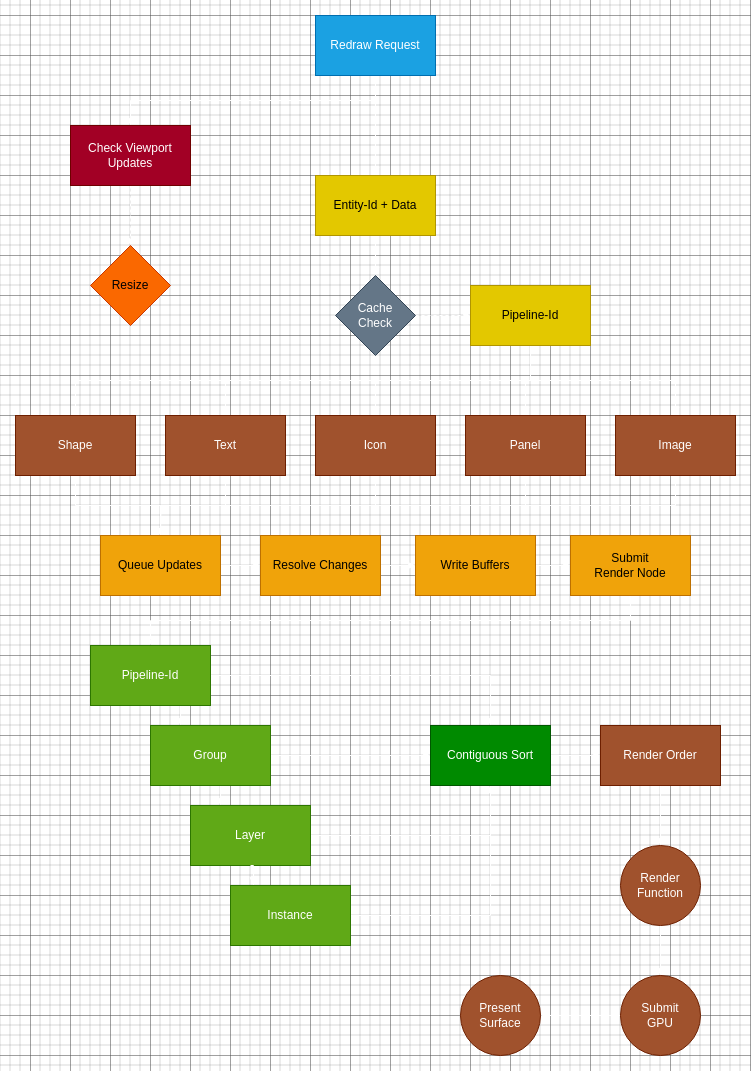

The diagram above was exported from draw.io. Its source (the exported page's mxGraphModel, read from the mxfile embedded in the PNG):
<mxGraphModel dx="1367" dy="848" grid="1" gridSize="10" guides="1" tooltips="1" connect="1" arrows="1" fold="1" page="1" pageScale="1" pageWidth="850" pageHeight="1100" math="0" shadow="0">
  <root>
    <mxCell id="0" />
    <mxCell id="1" parent="0" />
    <mxCell id="pTehidXF_9st6XABjZ4B-4" style="edgeStyle=orthogonalEdgeStyle;rounded=0;orthogonalLoop=1;jettySize=auto;html=1;exitX=0.5;exitY=1;exitDx=0;exitDy=0;entryX=0.5;entryY=0;entryDx=0;entryDy=0;" edge="1" parent="1" source="pTehidXF_9st6XABjZ4B-1" target="pTehidXF_9st6XABjZ4B-2">
      <mxGeometry relative="1" as="geometry" />
    </mxCell>
    <mxCell id="pTehidXF_9st6XABjZ4B-18" style="edgeStyle=orthogonalEdgeStyle;rounded=0;orthogonalLoop=1;jettySize=auto;html=1;exitX=0.5;exitY=1;exitDx=0;exitDy=0;entryX=0.5;entryY=0;entryDx=0;entryDy=0;" edge="1" parent="1" source="pTehidXF_9st6XABjZ4B-1" target="pTehidXF_9st6XABjZ4B-15">
      <mxGeometry relative="1" as="geometry" />
    </mxCell>
    <mxCell id="pTehidXF_9st6XABjZ4B-1" value="Redraw Request" style="rounded=0;whiteSpace=wrap;html=1;fillColor=#1ba1e2;fontColor=#ffffff;strokeColor=#006EAF;" vertex="1" parent="1">
      <mxGeometry x="365" y="40" width="120" height="60" as="geometry" />
    </mxCell>
    <mxCell id="pTehidXF_9st6XABjZ4B-5" style="edgeStyle=orthogonalEdgeStyle;rounded=0;orthogonalLoop=1;jettySize=auto;html=1;exitX=0.5;exitY=1;exitDx=0;exitDy=0;entryX=0.5;entryY=0;entryDx=0;entryDy=0;dashed=1;" edge="1" parent="1" source="pTehidXF_9st6XABjZ4B-2" target="pTehidXF_9st6XABjZ4B-3">
      <mxGeometry relative="1" as="geometry" />
    </mxCell>
    <mxCell id="pTehidXF_9st6XABjZ4B-2" value="Check Viewport&lt;div&gt;Updates&lt;/div&gt;" style="rounded=0;whiteSpace=wrap;html=1;fillColor=#a20025;fontColor=#ffffff;strokeColor=#6F0000;" vertex="1" parent="1">
      <mxGeometry x="120" y="150" width="120" height="60" as="geometry" />
    </mxCell>
    <mxCell id="pTehidXF_9st6XABjZ4B-3" value="Resize" style="rhombus;whiteSpace=wrap;html=1;fillColor=#fa6800;fontColor=#000000;strokeColor=#C73500;" vertex="1" parent="1">
      <mxGeometry x="140" y="270" width="80" height="80" as="geometry" />
    </mxCell>
    <mxCell id="pTehidXF_9st6XABjZ4B-20" style="edgeStyle=orthogonalEdgeStyle;rounded=0;orthogonalLoop=1;jettySize=auto;html=1;exitX=0.5;exitY=1;exitDx=0;exitDy=0;entryX=0.5;entryY=0;entryDx=0;entryDy=0;" edge="1" parent="1" source="pTehidXF_9st6XABjZ4B-15" target="pTehidXF_9st6XABjZ4B-17">
      <mxGeometry relative="1" as="geometry" />
    </mxCell>
    <mxCell id="pTehidXF_9st6XABjZ4B-15" value="Entity-Id + Data" style="rounded=0;whiteSpace=wrap;html=1;fillColor=#e3c800;fontColor=#000000;strokeColor=#B09500;" vertex="1" parent="1">
      <mxGeometry x="365" y="200" width="120" height="60" as="geometry" />
    </mxCell>
    <mxCell id="pTehidXF_9st6XABjZ4B-27" style="edgeStyle=orthogonalEdgeStyle;rounded=0;orthogonalLoop=1;jettySize=auto;html=1;exitX=0.5;exitY=1;exitDx=0;exitDy=0;entryX=0.5;entryY=0;entryDx=0;entryDy=0;" edge="1" parent="1" source="pTehidXF_9st6XABjZ4B-16" target="pTehidXF_9st6XABjZ4B-25">
      <mxGeometry relative="1" as="geometry" />
    </mxCell>
    <mxCell id="pTehidXF_9st6XABjZ4B-28" style="edgeStyle=orthogonalEdgeStyle;rounded=0;orthogonalLoop=1;jettySize=auto;html=1;exitX=0.5;exitY=1;exitDx=0;exitDy=0;entryX=0.5;entryY=0;entryDx=0;entryDy=0;" edge="1" parent="1" source="pTehidXF_9st6XABjZ4B-16" target="pTehidXF_9st6XABjZ4B-24">
      <mxGeometry relative="1" as="geometry" />
    </mxCell>
    <mxCell id="pTehidXF_9st6XABjZ4B-29" style="edgeStyle=orthogonalEdgeStyle;rounded=0;orthogonalLoop=1;jettySize=auto;html=1;exitX=0.5;exitY=1;exitDx=0;exitDy=0;entryX=0.5;entryY=0;entryDx=0;entryDy=0;" edge="1" parent="1" source="pTehidXF_9st6XABjZ4B-16" target="pTehidXF_9st6XABjZ4B-23">
      <mxGeometry relative="1" as="geometry" />
    </mxCell>
    <mxCell id="pTehidXF_9st6XABjZ4B-30" style="edgeStyle=orthogonalEdgeStyle;rounded=0;orthogonalLoop=1;jettySize=auto;html=1;exitX=0.5;exitY=1;exitDx=0;exitDy=0;entryX=0.5;entryY=0;entryDx=0;entryDy=0;" edge="1" parent="1" source="pTehidXF_9st6XABjZ4B-16" target="pTehidXF_9st6XABjZ4B-22">
      <mxGeometry relative="1" as="geometry" />
    </mxCell>
    <mxCell id="pTehidXF_9st6XABjZ4B-31" style="edgeStyle=orthogonalEdgeStyle;rounded=0;orthogonalLoop=1;jettySize=auto;html=1;exitX=0.5;exitY=1;exitDx=0;exitDy=0;entryX=0.5;entryY=0;entryDx=0;entryDy=0;" edge="1" parent="1" source="pTehidXF_9st6XABjZ4B-16" target="pTehidXF_9st6XABjZ4B-26">
      <mxGeometry relative="1" as="geometry" />
    </mxCell>
    <mxCell id="pTehidXF_9st6XABjZ4B-16" value="Pipeline-Id" style="rounded=0;whiteSpace=wrap;html=1;fillColor=#e3c800;fontColor=#000000;strokeColor=#B09500;" vertex="1" parent="1">
      <mxGeometry x="520" y="310" width="120" height="60" as="geometry" />
    </mxCell>
    <mxCell id="pTehidXF_9st6XABjZ4B-21" style="edgeStyle=orthogonalEdgeStyle;rounded=0;orthogonalLoop=1;jettySize=auto;html=1;exitX=1;exitY=0.5;exitDx=0;exitDy=0;entryX=0;entryY=0.5;entryDx=0;entryDy=0;dashed=1;" edge="1" parent="1" source="pTehidXF_9st6XABjZ4B-17" target="pTehidXF_9st6XABjZ4B-16">
      <mxGeometry relative="1" as="geometry" />
    </mxCell>
    <mxCell id="pTehidXF_9st6XABjZ4B-17" value="Cache&lt;div&gt;Check&lt;/div&gt;" style="rhombus;whiteSpace=wrap;html=1;fillColor=#647687;fontColor=#ffffff;strokeColor=#314354;" vertex="1" parent="1">
      <mxGeometry x="385" y="300" width="80" height="80" as="geometry" />
    </mxCell>
    <mxCell id="pTehidXF_9st6XABjZ4B-48" style="edgeStyle=orthogonalEdgeStyle;rounded=0;orthogonalLoop=1;jettySize=auto;html=1;exitX=0.5;exitY=1;exitDx=0;exitDy=0;" edge="1" parent="1" source="pTehidXF_9st6XABjZ4B-22">
      <mxGeometry relative="1" as="geometry">
        <mxPoint x="210" y="560" as="targetPoint" />
      </mxGeometry>
    </mxCell>
    <mxCell id="pTehidXF_9st6XABjZ4B-22" value="Text" style="rounded=0;whiteSpace=wrap;html=1;fillColor=#a0522d;fontColor=#ffffff;strokeColor=#6D1F00;" vertex="1" parent="1">
      <mxGeometry x="215" y="440" width="120" height="60" as="geometry" />
    </mxCell>
    <mxCell id="pTehidXF_9st6XABjZ4B-49" style="edgeStyle=orthogonalEdgeStyle;rounded=0;orthogonalLoop=1;jettySize=auto;html=1;exitX=0.5;exitY=1;exitDx=0;exitDy=0;entryX=0.5;entryY=0;entryDx=0;entryDy=0;" edge="1" parent="1" source="pTehidXF_9st6XABjZ4B-23" target="pTehidXF_9st6XABjZ4B-43">
      <mxGeometry relative="1" as="geometry" />
    </mxCell>
    <mxCell id="pTehidXF_9st6XABjZ4B-23" value="Icon" style="rounded=0;whiteSpace=wrap;html=1;fillColor=#a0522d;fontColor=#ffffff;strokeColor=#6D1F00;" vertex="1" parent="1">
      <mxGeometry x="365" y="440" width="120" height="60" as="geometry" />
    </mxCell>
    <mxCell id="pTehidXF_9st6XABjZ4B-50" style="edgeStyle=orthogonalEdgeStyle;rounded=0;orthogonalLoop=1;jettySize=auto;html=1;exitX=0.5;exitY=1;exitDx=0;exitDy=0;entryX=0.5;entryY=0;entryDx=0;entryDy=0;" edge="1" parent="1" source="pTehidXF_9st6XABjZ4B-24" target="pTehidXF_9st6XABjZ4B-43">
      <mxGeometry relative="1" as="geometry" />
    </mxCell>
    <mxCell id="pTehidXF_9st6XABjZ4B-24" value="Panel" style="rounded=0;whiteSpace=wrap;html=1;fillColor=#a0522d;fontColor=#ffffff;strokeColor=#6D1F00;" vertex="1" parent="1">
      <mxGeometry x="515" y="440" width="120" height="60" as="geometry" />
    </mxCell>
    <mxCell id="pTehidXF_9st6XABjZ4B-51" style="edgeStyle=orthogonalEdgeStyle;rounded=0;orthogonalLoop=1;jettySize=auto;html=1;exitX=0.5;exitY=1;exitDx=0;exitDy=0;entryX=0.5;entryY=0;entryDx=0;entryDy=0;" edge="1" parent="1" source="pTehidXF_9st6XABjZ4B-25" target="pTehidXF_9st6XABjZ4B-43">
      <mxGeometry relative="1" as="geometry" />
    </mxCell>
    <mxCell id="pTehidXF_9st6XABjZ4B-25" value="Image" style="rounded=0;whiteSpace=wrap;html=1;fillColor=#a0522d;fontColor=#ffffff;strokeColor=#6D1F00;" vertex="1" parent="1">
      <mxGeometry x="665" y="440" width="120" height="60" as="geometry" />
    </mxCell>
    <mxCell id="pTehidXF_9st6XABjZ4B-47" style="edgeStyle=orthogonalEdgeStyle;rounded=0;orthogonalLoop=1;jettySize=auto;html=1;exitX=0.5;exitY=1;exitDx=0;exitDy=0;entryX=0.5;entryY=0;entryDx=0;entryDy=0;" edge="1" parent="1" source="pTehidXF_9st6XABjZ4B-26" target="pTehidXF_9st6XABjZ4B-43">
      <mxGeometry relative="1" as="geometry" />
    </mxCell>
    <mxCell id="pTehidXF_9st6XABjZ4B-26" value="Shape" style="rounded=0;whiteSpace=wrap;html=1;fillColor=#a0522d;fontColor=#ffffff;strokeColor=#6D1F00;" vertex="1" parent="1">
      <mxGeometry x="65" y="440" width="120" height="60" as="geometry" />
    </mxCell>
    <mxCell id="pTehidXF_9st6XABjZ4B-35" style="edgeStyle=orthogonalEdgeStyle;rounded=0;orthogonalLoop=1;jettySize=auto;html=1;exitX=0.75;exitY=1;exitDx=0;exitDy=0;entryX=0.25;entryY=0;entryDx=0;entryDy=0;fillColor=#60a917;strokeColor=#FFFFFF;" edge="1" parent="1" source="pTehidXF_9st6XABjZ4B-32" target="pTehidXF_9st6XABjZ4B-33">
      <mxGeometry relative="1" as="geometry" />
    </mxCell>
    <mxCell id="pTehidXF_9st6XABjZ4B-38" style="edgeStyle=orthogonalEdgeStyle;rounded=0;orthogonalLoop=1;jettySize=auto;html=1;exitX=1;exitY=0.5;exitDx=0;exitDy=0;entryX=0.5;entryY=0;entryDx=0;entryDy=0;" edge="1" parent="1" source="pTehidXF_9st6XABjZ4B-32" target="pTehidXF_9st6XABjZ4B-37">
      <mxGeometry relative="1" as="geometry" />
    </mxCell>
    <mxCell id="pTehidXF_9st6XABjZ4B-32" value="Pipeline-Id" style="rounded=0;whiteSpace=wrap;html=1;fillColor=#60a917;fontColor=#ffffff;strokeColor=#2D7600;" vertex="1" parent="1">
      <mxGeometry x="140" y="670" width="120" height="60" as="geometry" />
    </mxCell>
    <mxCell id="pTehidXF_9st6XABjZ4B-36" style="edgeStyle=orthogonalEdgeStyle;rounded=0;orthogonalLoop=1;jettySize=auto;html=1;exitX=0.5;exitY=1;exitDx=0;exitDy=0;entryX=0.25;entryY=0;entryDx=0;entryDy=0;fillColor=#60a917;strokeColor=#FFFFFF;" edge="1" parent="1" source="pTehidXF_9st6XABjZ4B-33" target="pTehidXF_9st6XABjZ4B-34">
      <mxGeometry relative="1" as="geometry" />
    </mxCell>
    <mxCell id="pTehidXF_9st6XABjZ4B-39" style="edgeStyle=orthogonalEdgeStyle;rounded=0;orthogonalLoop=1;jettySize=auto;html=1;exitX=1;exitY=0.5;exitDx=0;exitDy=0;entryX=0;entryY=0.5;entryDx=0;entryDy=0;" edge="1" parent="1" source="pTehidXF_9st6XABjZ4B-33" target="pTehidXF_9st6XABjZ4B-37">
      <mxGeometry relative="1" as="geometry" />
    </mxCell>
    <mxCell id="pTehidXF_9st6XABjZ4B-33" value="Group" style="rounded=0;whiteSpace=wrap;html=1;fillColor=#60a917;fontColor=#ffffff;strokeColor=#2D7600;" vertex="1" parent="1">
      <mxGeometry x="200" y="750" width="120" height="60" as="geometry" />
    </mxCell>
    <mxCell id="pTehidXF_9st6XABjZ4B-40" style="edgeStyle=orthogonalEdgeStyle;rounded=0;orthogonalLoop=1;jettySize=auto;html=1;exitX=1;exitY=0.5;exitDx=0;exitDy=0;entryX=0.5;entryY=1;entryDx=0;entryDy=0;" edge="1" parent="1" source="pTehidXF_9st6XABjZ4B-34" target="pTehidXF_9st6XABjZ4B-37">
      <mxGeometry relative="1" as="geometry" />
    </mxCell>
    <mxCell id="pTehidXF_9st6XABjZ4B-34" value="Layer" style="rounded=0;whiteSpace=wrap;html=1;fillColor=#60a917;fontColor=#ffffff;strokeColor=#2D7600;" vertex="1" parent="1">
      <mxGeometry x="240" y="830" width="120" height="60" as="geometry" />
    </mxCell>
    <mxCell id="pTehidXF_9st6XABjZ4B-42" style="edgeStyle=orthogonalEdgeStyle;rounded=0;orthogonalLoop=1;jettySize=auto;html=1;exitX=1;exitY=0.5;exitDx=0;exitDy=0;" edge="1" parent="1" source="pTehidXF_9st6XABjZ4B-37" target="pTehidXF_9st6XABjZ4B-41">
      <mxGeometry relative="1" as="geometry" />
    </mxCell>
    <mxCell id="pTehidXF_9st6XABjZ4B-37" value="Contiguous Sort" style="rounded=0;whiteSpace=wrap;html=1;fillColor=#008a00;fontColor=#ffffff;strokeColor=#005700;" vertex="1" parent="1">
      <mxGeometry x="480" y="750" width="120" height="60" as="geometry" />
    </mxCell>
    <mxCell id="pTehidXF_9st6XABjZ4B-57" style="edgeStyle=orthogonalEdgeStyle;rounded=0;orthogonalLoop=1;jettySize=auto;html=1;exitX=0.5;exitY=1;exitDx=0;exitDy=0;entryX=0.5;entryY=0;entryDx=0;entryDy=0;fillColor=#a0522d;strokeColor=#FFFFFF;" edge="1" parent="1" source="pTehidXF_9st6XABjZ4B-41" target="pTehidXF_9st6XABjZ4B-56">
      <mxGeometry relative="1" as="geometry" />
    </mxCell>
    <mxCell id="pTehidXF_9st6XABjZ4B-41" value="Render Order" style="rounded=0;whiteSpace=wrap;html=1;fillColor=#a0522d;fontColor=#ffffff;strokeColor=#6D1F00;" vertex="1" parent="1">
      <mxGeometry x="650" y="750" width="120" height="60" as="geometry" />
    </mxCell>
    <mxCell id="pTehidXF_9st6XABjZ4B-52" style="edgeStyle=orthogonalEdgeStyle;rounded=0;orthogonalLoop=1;jettySize=auto;html=1;exitX=1;exitY=0.5;exitDx=0;exitDy=0;entryX=0;entryY=0.5;entryDx=0;entryDy=0;fillColor=#f0a30a;strokeColor=#FFFFFF;" edge="1" parent="1" source="pTehidXF_9st6XABjZ4B-43" target="pTehidXF_9st6XABjZ4B-44">
      <mxGeometry relative="1" as="geometry" />
    </mxCell>
    <mxCell id="pTehidXF_9st6XABjZ4B-43" value="Queue Updates" style="rounded=0;whiteSpace=wrap;html=1;fillColor=#f0a30a;fontColor=#000000;strokeColor=#BD7000;" vertex="1" parent="1">
      <mxGeometry x="150" y="560" width="120" height="60" as="geometry" />
    </mxCell>
    <mxCell id="pTehidXF_9st6XABjZ4B-53" style="edgeStyle=orthogonalEdgeStyle;rounded=0;orthogonalLoop=1;jettySize=auto;html=1;exitX=1;exitY=0.5;exitDx=0;exitDy=0;entryX=0;entryY=0.5;entryDx=0;entryDy=0;fillColor=#f0a30a;strokeColor=#FFFFFF;" edge="1" parent="1" source="pTehidXF_9st6XABjZ4B-44" target="pTehidXF_9st6XABjZ4B-45">
      <mxGeometry relative="1" as="geometry" />
    </mxCell>
    <mxCell id="pTehidXF_9st6XABjZ4B-44" value="Resolve Changes" style="rounded=0;whiteSpace=wrap;html=1;fillColor=#f0a30a;fontColor=#000000;strokeColor=#BD7000;" vertex="1" parent="1">
      <mxGeometry x="310" y="560" width="120" height="60" as="geometry" />
    </mxCell>
    <mxCell id="pTehidXF_9st6XABjZ4B-54" style="edgeStyle=orthogonalEdgeStyle;rounded=0;orthogonalLoop=1;jettySize=auto;html=1;exitX=1;exitY=0.5;exitDx=0;exitDy=0;entryX=0;entryY=0.5;entryDx=0;entryDy=0;fillColor=#f0a30a;strokeColor=#FFFFFF;" edge="1" parent="1" source="pTehidXF_9st6XABjZ4B-45" target="pTehidXF_9st6XABjZ4B-46">
      <mxGeometry relative="1" as="geometry" />
    </mxCell>
    <mxCell id="pTehidXF_9st6XABjZ4B-45" value="Write Buffers" style="rounded=0;whiteSpace=wrap;html=1;fillColor=#f0a30a;fontColor=#000000;strokeColor=#BD7000;" vertex="1" parent="1">
      <mxGeometry x="465" y="560" width="120" height="60" as="geometry" />
    </mxCell>
    <mxCell id="pTehidXF_9st6XABjZ4B-55" style="edgeStyle=orthogonalEdgeStyle;rounded=0;orthogonalLoop=1;jettySize=auto;html=1;exitX=0.5;exitY=1;exitDx=0;exitDy=0;entryX=0.5;entryY=0;entryDx=0;entryDy=0;" edge="1" parent="1" source="pTehidXF_9st6XABjZ4B-46" target="pTehidXF_9st6XABjZ4B-32">
      <mxGeometry relative="1" as="geometry" />
    </mxCell>
    <mxCell id="pTehidXF_9st6XABjZ4B-46" value="Submit&lt;div&gt;Render Node&lt;/div&gt;" style="rounded=0;whiteSpace=wrap;html=1;fillColor=#f0a30a;fontColor=#000000;strokeColor=#BD7000;" vertex="1" parent="1">
      <mxGeometry x="620" y="560" width="120" height="60" as="geometry" />
    </mxCell>
    <mxCell id="pTehidXF_9st6XABjZ4B-59" value="" style="edgeStyle=orthogonalEdgeStyle;rounded=0;orthogonalLoop=1;jettySize=auto;html=1;fillColor=#a0522d;strokeColor=#FFFFFF;" edge="1" parent="1" source="pTehidXF_9st6XABjZ4B-56" target="pTehidXF_9st6XABjZ4B-58">
      <mxGeometry relative="1" as="geometry" />
    </mxCell>
    <mxCell id="pTehidXF_9st6XABjZ4B-56" value="Render&lt;div&gt;Function&lt;/div&gt;" style="ellipse;whiteSpace=wrap;html=1;aspect=fixed;fillColor=#a0522d;fontColor=#ffffff;strokeColor=#6D1F00;" vertex="1" parent="1">
      <mxGeometry x="670" y="870" width="80" height="80" as="geometry" />
    </mxCell>
    <mxCell id="pTehidXF_9st6XABjZ4B-61" value="" style="edgeStyle=orthogonalEdgeStyle;rounded=0;orthogonalLoop=1;jettySize=auto;html=1;" edge="1" parent="1" source="pTehidXF_9st6XABjZ4B-58" target="pTehidXF_9st6XABjZ4B-60">
      <mxGeometry relative="1" as="geometry" />
    </mxCell>
    <mxCell id="pTehidXF_9st6XABjZ4B-58" value="Submit&lt;div&gt;GPU&lt;/div&gt;" style="ellipse;whiteSpace=wrap;html=1;fillColor=#a0522d;fontColor=#ffffff;strokeColor=#6D1F00;" vertex="1" parent="1">
      <mxGeometry x="670" y="1000" width="80" height="80" as="geometry" />
    </mxCell>
    <mxCell id="pTehidXF_9st6XABjZ4B-60" value="Present&lt;div&gt;Surface&lt;/div&gt;" style="ellipse;whiteSpace=wrap;html=1;fillColor=#a0522d;fontColor=#ffffff;strokeColor=#6D1F00;" vertex="1" parent="1">
      <mxGeometry x="510" y="1000" width="80" height="80" as="geometry" />
    </mxCell>
    <mxCell id="pTehidXF_9st6XABjZ4B-63" style="edgeStyle=orthogonalEdgeStyle;rounded=0;orthogonalLoop=1;jettySize=auto;html=1;exitX=1;exitY=0.5;exitDx=0;exitDy=0;entryX=0.5;entryY=1;entryDx=0;entryDy=0;" edge="1" parent="1" source="pTehidXF_9st6XABjZ4B-62" target="pTehidXF_9st6XABjZ4B-37">
      <mxGeometry relative="1" as="geometry" />
    </mxCell>
    <mxCell id="pTehidXF_9st6XABjZ4B-62" value="Instance" style="rounded=0;whiteSpace=wrap;html=1;fillColor=#60a917;fontColor=#ffffff;strokeColor=#2D7600;" vertex="1" parent="1">
      <mxGeometry x="280" y="910" width="120" height="60" as="geometry" />
    </mxCell>
    <mxCell id="pTehidXF_9st6XABjZ4B-64" style="edgeStyle=orthogonalEdgeStyle;rounded=0;orthogonalLoop=1;jettySize=auto;html=1;exitX=0.5;exitY=1;exitDx=0;exitDy=0;entryX=0.192;entryY=0;entryDx=0;entryDy=0;entryPerimeter=0;" edge="1" parent="1" source="pTehidXF_9st6XABjZ4B-34" target="pTehidXF_9st6XABjZ4B-62">
      <mxGeometry relative="1" as="geometry" />
    </mxCell>
  </root>
</mxGraphModel>